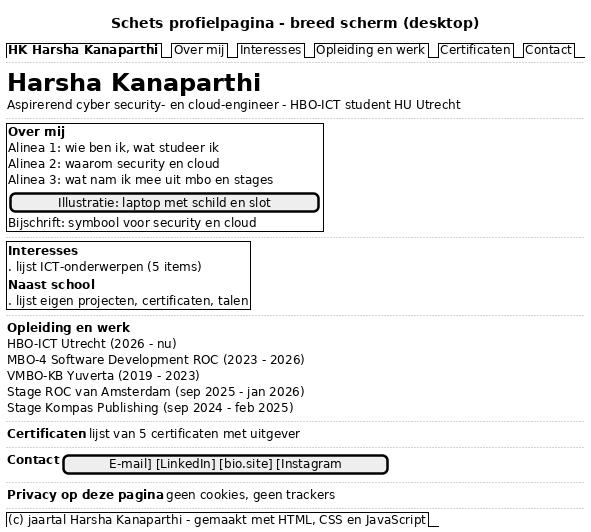

The diagram above was rendered by PlantUML. Its source (embedded in the PNG):
@startuml wireframe_desktop
' ============================================================
' WIREFRAME (SCHETS) VAN MIJN PROFIELPAGINA - BREED SCHERM
' Project 1 HBO-ICT - Harsha Kanaparthi - sprint 1, week 36
' Dit is de schets die ik op dag 1 maakte voordat ik code ging
' schrijven. Salt is de wireframe-taal van PlantUML.
' ============================================================
title Schets profielpagina - breed scherm (desktop)

salt
{
  {/ <b>HK Harsha Kanaparthi</b> | Over mij | Interesses | Opleiding en werk | Certificaten | Contact }
  ..
  {
    <size:24><b>Harsha Kanaparthi</b></size>
    Aspirerend cyber security- en cloud-engineer - HBO-ICT student HU Utrecht
  }
  ..
  {+
    {
      <b>Over mij</b>
      Alinea 1: wie ben ik, wat studeer ik
      Alinea 2: waarom security en cloud
      Alinea 3: wat nam ik mee uit mbo en stages
    }
    |
    {
      [Illustratie: laptop met schild en slot]
      Bijschrift: symbool voor security en cloud
    }
  }
  ..
  {+
    {
      <b>Interesses</b>
      . lijst ICT-onderwerpen (5 items)
    }
    |
    {
      <b>Naast school</b>
      . lijst eigen projecten, certificaten, talen
    }
  }
  ..
  {
    <b>Opleiding en werk</b>
    HBO-ICT Utrecht (2026 - nu)
    MBO-4 Software Development ROC (2023 - 2026)
    VMBO-KB Yuverta (2019 - 2023)
    Stage ROC van Amsterdam (sep 2025 - jan 2026)
    Stage Kompas Publishing (sep 2024 - feb 2025)
  }
  ..
  {
    <b>Certificaten</b> | lijst van 5 certificaten met uitgever
  }
  ..
  {
    <b>Contact</b> | [E-mail] [LinkedIn] [bio.site] [Instagram]
  }
  ..
  {
    <b>Privacy op deze pagina</b> | geen cookies, geen trackers
  }
  ..
  {/ (c) jaartal Harsha Kanaparthi - gemaakt met HTML, CSS en JavaScript }
}
@enduml